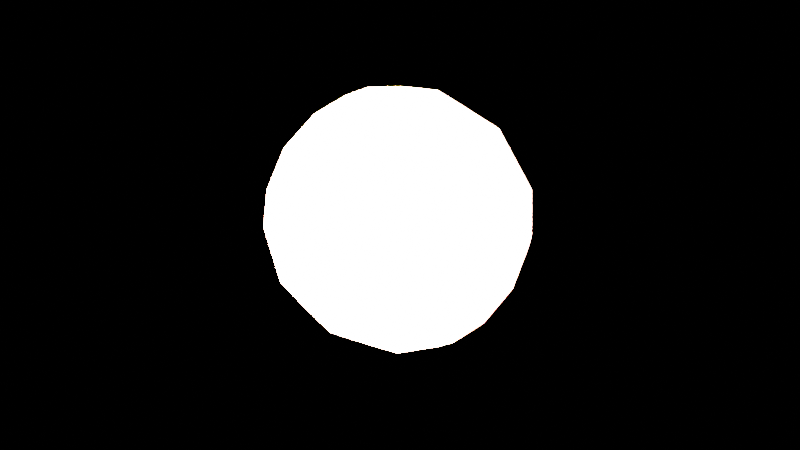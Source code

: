 # Source: Coding_aula.blend  (saved by Blender 5.1.29; exported with 4.5.12 LTS)
import bpy
from mathutils import Matrix  # noqa: F401  (used for matrix-valued properties, if any)

bpy.ops.wm.read_factory_settings(use_empty=True)
scene = bpy.context.scene
scene.name = 'Scene'

# ---- collections
col_collection = bpy.data.collections.new('Collection'); scene.collection.children.link(col_collection)

# ---- materials (node trees are filled in below, after node groups)
mat_mod_material_008 = bpy.data.materials.new('Mod Material.008')

# ---- material node trees
mat_mod_material_008.use_nodes = True; mat_mod_material_008.node_tree.nodes.clear()
_N = mat_mod_material_008.node_tree.nodes; _L = mat_mod_material_008.node_tree.links
n0 = _N.new('ShaderNodeBsdfPrincipled'); n0.name = 'Principled BSDF'; n0.location = (-200, 100)
n1 = _N.new('ShaderNodeOutputMaterial'); n1.name = 'Material Output'; n1.location = (200, 100)
n2 = _N.new('ShaderNodeEmission'); n2.name = 'Emission'; n2.location = (0, 0)
n2.inputs[0].default_value = (0.8, 0.2, 0.1, 1.0)
n2.inputs[1].default_value = 500.0
_L.new(n2.outputs[0], n1.inputs[0])
n1.is_active_output = True

# ---- world
world_world = bpy.data.worlds.new('World'); scene.world = world_world
world_world.use_nodes = True; world_world.node_tree.nodes.clear()
_N = world_world.node_tree.nodes; _L = world_world.node_tree.links
n0 = _N.new('ShaderNodeOutputWorld'); n0.name = 'World Output'; n0.location = (200, 100)
n1 = _N.new('ShaderNodeBackground'); n1.name = 'Background'; n1.location = (-200, 100)
n1.inputs[0].default_value = (0.0, 0.0, 0.0, 1.0)
_L.new(n1.outputs[0], n0.inputs[0])
n0.is_active_output = True
world_world.color = (0.05088, 0.05088, 0.05088)
world_world.sun_shadow_jitter_overblur = 0.0

# ---- cameras
cam_camera = bpy.data.cameras.new('Camera')
cam_camera.clip_end = 100.0
cam_camera.ortho_scale = 7.314

# ---- lights
light_point_002 = bpy.data.lights.new('Point.002', 'POINT')

# ---- meshes
me_cube_009 = bpy.data.meshes.new('Cube.009')
me_cube_009.from_pydata([(-1.0, -1.0, -1.0), (-1.0, -1.0, 1.0), (-1.0, 1.0, -1.0), (-1.0, 1.0, 1.0), (1.0, -1.0, -1.0), (1.0, -1.0, 1.0), (1.0, 1.0, -1.0), (1.0, 1.0, 1.0)], [], [(0, 1, 3, 2), (2, 3, 7, 6), (6, 7, 5, 4), (4, 5, 1, 0), (2, 6, 4, 0), (7, 3, 1, 5)])
_uv = me_cube_009.uv_layers.new(name='UVMap')
_uv.uv.foreach_set('vector', [0.375, 0.0, 0.625, 0.0, 0.625, 0.25, 0.375, 0.25, 0.375, 0.25, 0.625, 0.25, 0.625, 0.5, 0.375, 0.5, 0.375, 0.5, 0.625, 0.5, 0.625, 0.75, 0.375, 0.75, 0.375, 0.75, 0.625, 0.75, 0.625, 1.0, 0.375, 1.0, 0.125, 0.5, 0.375, 0.5, 0.375, 0.75, 0.125, 0.75, 0.625, 0.5, 0.875, 0.5, 0.875, 0.75, 0.625, 0.75])
me_cube_009.materials.append(mat_mod_material_008)
me_cube_009.update()

# ---- objects
ob_camera = bpy.data.objects.new('Camera', cam_camera)
ob_point = bpy.data.objects.new('Point', light_point_002)
ob_cube = bpy.data.objects.new('Cube', me_cube_009)

# ---- transforms, parenting, visibility, modifiers, constraints
ob_camera.location = (7.359, -6.926, 4.958)
ob_camera.rotation_euler = (1.109, 0.0, 0.8149)
ob_camera.lock_rotations_4d = False
ob_camera.empty_display_type = 'ARROWS'
ob_camera.color = (0.0, 0.0, 0.0, 0.0)
ob_camera.display_type = 'WIRE'
ob_camera.lineart.crease_threshold = 0.0
ob_point.location = (0.0, 2.0, 2.0)
ob_cube.location = (0.0, 0.0, 0.0)
ob_cube.rotation_euler = (0.7854, 0.0, 0.0)
_m = ob_cube.modifiers.new('Mod Veia', 'SUBSURF')
_m.levels = 3
_m = ob_cube.modifiers.new('Mod Displace', 'DISPLACE')

# ---- collection membership
col_collection.objects.link(ob_camera)
col_collection.objects.link(ob_point)
col_collection.objects.link(ob_cube)

# ---- scene / render settings (as saved in the file)
scene.camera = ob_camera
scene.frame_start = 1; scene.frame_end = 250; scene.frame_set(225)
scene.render.engine = 'BLENDER_EEVEE_NEXT'
scene.render.bake_bias = 0.0
scene.render.bake_samples = 0
scene.cycles.sampling_pattern = 'TABULATED_SOBOL'
scene.eevee.use_volume_custom_range = False
bpy.context.view_layer.update()
